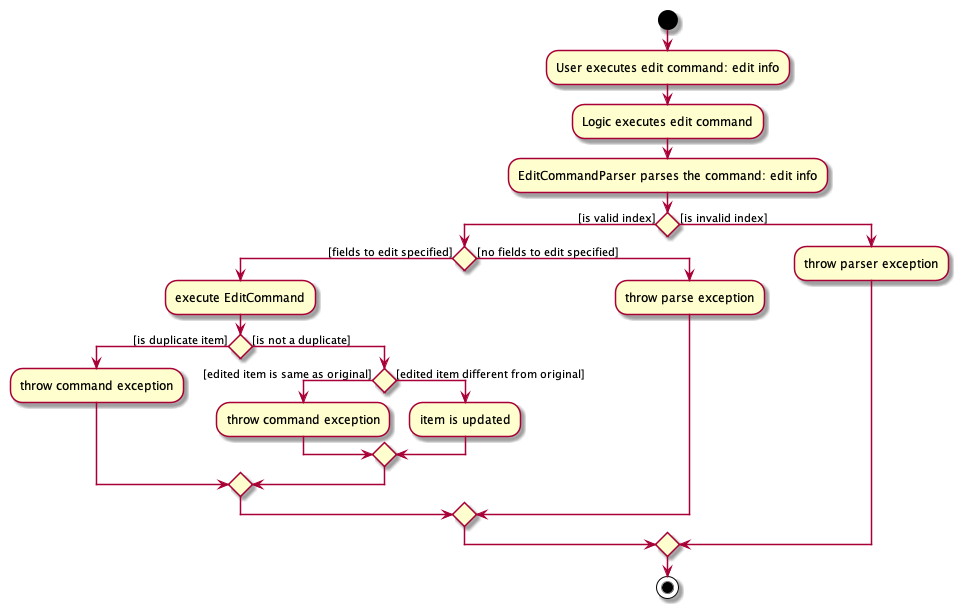

The diagram above was rendered by PlantUML. Its source (embedded in the PNG):
@startuml
start
:User executes edit command: edit info;
:Logic executes edit command;
:EditCommandParser parses the command: edit info;

if () then ([is valid index])


    if () then ([fields to edit specified])
    :execute EditCommand;

        if () then ([is duplicate item])
        :throw command exception;

        else ([is not a duplicate])

            if () then ([edited item is same as original])
            :throw command exception;
            else ([edited item different from original])
            :item is updated;
            endif

        endif

    else ([no fields to edit specified])
    :throw parse exception;
    endif

else ([is invalid index])
    :throw parser exception;

endif
stop

@enduml